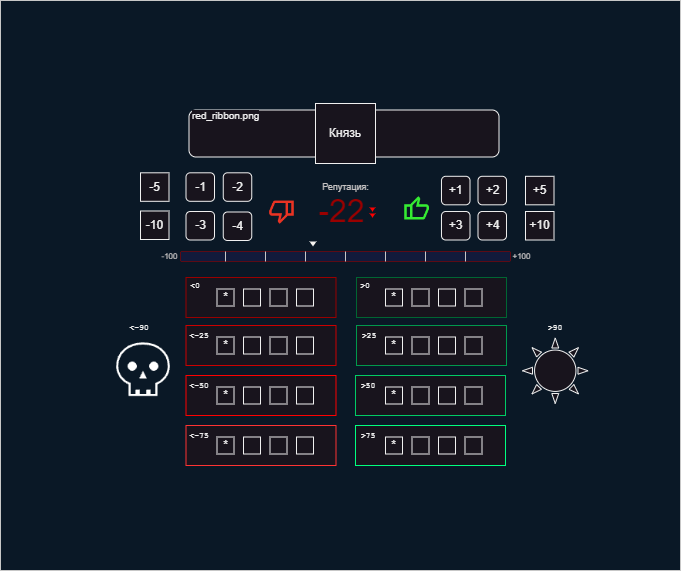

The diagram above was exported from draw.io. Its source (the exported page's mxGraphModel, read from the mxfile embedded in the PNG):
<mxGraphModel dx="819" dy="488" grid="1" gridSize="10" guides="1" tooltips="1" connect="1" arrows="1" fold="1" page="1" pageScale="1" pageWidth="827" pageHeight="1169" math="0" shadow="0">
  <root>
    <mxCell id="0" />
    <mxCell id="1" parent="0" />
    <mxCell id="G84h18SQ4c2gZk5bICY7-43" value="" style="rounded=0;whiteSpace=wrap;html=1;fillColor=#0A1826;fontColor=#ffffff;strokeColor=#c7c7c7;gradientColor=none;movable=1;resizable=1;rotatable=1;deletable=1;editable=1;locked=0;connectable=1;" parent="1" vertex="1">
      <mxGeometry x="55" y="119" width="680" height="570" as="geometry" />
    </mxCell>
    <mxCell id="G84h18SQ4c2gZk5bICY7-58" value="" style="rounded=1;whiteSpace=wrap;html=1;" parent="1" vertex="1">
      <mxGeometry x="243.5" y="228.5" width="310" height="47" as="geometry" />
    </mxCell>
    <mxCell id="G84h18SQ4c2gZk5bICY7-1" value="Князь" style="whiteSpace=wrap;html=1;aspect=fixed;" parent="1" vertex="1">
      <mxGeometry x="370" y="222" width="60" height="60" as="geometry" />
    </mxCell>
    <mxCell id="G84h18SQ4c2gZk5bICY7-4" value="" style="rounded=1;whiteSpace=wrap;html=1;glass=0;fillColor=#121A3B;fontColor=#ffffff;strokeColor=#990000;strokeWidth=0.5;" parent="1" vertex="1">
      <mxGeometry x="235" y="370" width="330" height="10" as="geometry" />
    </mxCell>
    <mxCell id="G84h18SQ4c2gZk5bICY7-5" value="" style="endArrow=none;html=1;rounded=0;strokeColor=#c7c7c7;" parent="1" edge="1">
      <mxGeometry width="50" height="50" relative="1" as="geometry">
        <mxPoint x="400" y="370" as="sourcePoint" />
        <mxPoint x="400" y="380" as="targetPoint" />
      </mxGeometry>
    </mxCell>
    <mxCell id="G84h18SQ4c2gZk5bICY7-6" value="&lt;pre style=&quot;line-height: 120%;&quot;&gt;&lt;br&gt;&lt;/pre&gt;" style="rounded=0;whiteSpace=wrap;html=1;align=left;fillColor=default;strokeColor=#990000;" parent="1" vertex="1">
      <mxGeometry x="240.5" y="396" width="150" height="40" as="geometry" />
    </mxCell>
    <mxCell id="G84h18SQ4c2gZk5bICY7-9" value="" style="rounded=0;whiteSpace=wrap;html=1;strokeColor=#CC0000;" parent="1" vertex="1">
      <mxGeometry x="240.5" y="444" width="150" height="40" as="geometry" />
    </mxCell>
    <mxCell id="G84h18SQ4c2gZk5bICY7-10" value="" style="rounded=0;whiteSpace=wrap;html=1;strokeColor=#FF0000;" parent="1" vertex="1">
      <mxGeometry x="240.5" y="494" width="150" height="40" as="geometry" />
    </mxCell>
    <mxCell id="G84h18SQ4c2gZk5bICY7-16" value="" style="rounded=0;whiteSpace=wrap;html=1;strokeColor=#FF3333;" parent="1" vertex="1">
      <mxGeometry x="240.5" y="544" width="150" height="40" as="geometry" />
    </mxCell>
    <mxCell id="G84h18SQ4c2gZk5bICY7-18" value="&lt;pre style=&quot;text-align: left; line-height: 14.4px;&quot;&gt;&lt;font style=&quot;font-size: 8px;&quot;&gt;&amp;lt;0&lt;/font&gt;&lt;/pre&gt;" style="text;html=1;strokeColor=none;fillColor=none;align=center;verticalAlign=middle;whiteSpace=wrap;rounded=0;" parent="1" vertex="1">
      <mxGeometry x="239.5" y="394" width="20" height="20" as="geometry" />
    </mxCell>
    <mxCell id="G84h18SQ4c2gZk5bICY7-19" value="&lt;pre style=&quot;text-align: left; line-height: 14.4px;&quot;&gt;&lt;font style=&quot;font-size: 8px;&quot;&gt;&amp;lt;-25&lt;/font&gt;&lt;/pre&gt;" style="text;html=1;strokeColor=none;fillColor=none;align=center;verticalAlign=middle;whiteSpace=wrap;rounded=0;" parent="1" vertex="1">
      <mxGeometry x="243.5" y="444" width="20" height="20" as="geometry" />
    </mxCell>
    <mxCell id="G84h18SQ4c2gZk5bICY7-22" value="&lt;pre style=&quot;text-align: left; line-height: 14.4px;&quot;&gt;&lt;font style=&quot;font-size: 8px;&quot;&gt;&amp;lt;-50&lt;/font&gt;&lt;/pre&gt;" style="text;html=1;strokeColor=none;fillColor=none;align=center;verticalAlign=middle;whiteSpace=wrap;rounded=0;" parent="1" vertex="1">
      <mxGeometry x="243.5" y="494" width="20" height="20" as="geometry" />
    </mxCell>
    <mxCell id="G84h18SQ4c2gZk5bICY7-23" value="&lt;pre style=&quot;text-align: left; line-height: 14.4px;&quot;&gt;&lt;font style=&quot;font-size: 8px;&quot;&gt;&amp;lt;-75&lt;/font&gt;&lt;/pre&gt;" style="text;html=1;strokeColor=none;fillColor=none;align=center;verticalAlign=middle;whiteSpace=wrap;rounded=0;" parent="1" vertex="1">
      <mxGeometry x="243.5" y="544" width="20" height="20" as="geometry" />
    </mxCell>
    <mxCell id="G84h18SQ4c2gZk5bICY7-25" value="&lt;pre style=&quot;line-height: 120%;&quot;&gt;&lt;br&gt;&lt;/pre&gt;" style="rounded=0;whiteSpace=wrap;html=1;align=left;strokeColor=#006633;" parent="1" vertex="1">
      <mxGeometry x="411" y="396" width="150" height="40" as="geometry" />
    </mxCell>
    <mxCell id="G84h18SQ4c2gZk5bICY7-26" value="" style="rounded=0;whiteSpace=wrap;html=1;strokeColor=#00994D;" parent="1" vertex="1">
      <mxGeometry x="411" y="444" width="150" height="40" as="geometry" />
    </mxCell>
    <mxCell id="G84h18SQ4c2gZk5bICY7-27" value="" style="rounded=0;whiteSpace=wrap;html=1;strokeColor=#00CC66;" parent="1" vertex="1">
      <mxGeometry x="410" y="494" width="150" height="40" as="geometry" />
    </mxCell>
    <mxCell id="G84h18SQ4c2gZk5bICY7-28" value="" style="rounded=0;whiteSpace=wrap;html=1;strokeColor=#00FF80;" parent="1" vertex="1">
      <mxGeometry x="410" y="544" width="150" height="40" as="geometry" />
    </mxCell>
    <mxCell id="G84h18SQ4c2gZk5bICY7-29" value="&lt;pre style=&quot;text-align: left; line-height: 14.4px;&quot;&gt;&lt;font style=&quot;font-size: 8px;&quot;&gt;&amp;gt;0&lt;/font&gt;&lt;/pre&gt;" style="text;html=1;strokeColor=none;fillColor=none;align=center;verticalAlign=middle;whiteSpace=wrap;rounded=0;" parent="1" vertex="1">
      <mxGeometry x="410" y="394" width="20" height="20" as="geometry" />
    </mxCell>
    <mxCell id="G84h18SQ4c2gZk5bICY7-30" value="&lt;pre style=&quot;text-align: left; line-height: 14.4px;&quot;&gt;&lt;font style=&quot;font-size: 8px;&quot;&gt;&amp;gt;25&lt;/font&gt;&lt;/pre&gt;" style="text;html=1;strokeColor=none;fillColor=none;align=center;verticalAlign=middle;whiteSpace=wrap;rounded=0;" parent="1" vertex="1">
      <mxGeometry x="414" y="444" width="20" height="20" as="geometry" />
    </mxCell>
    <mxCell id="G84h18SQ4c2gZk5bICY7-31" value="&lt;pre style=&quot;text-align: left; line-height: 14.4px;&quot;&gt;&lt;font style=&quot;font-size: 8px;&quot;&gt;&amp;gt;50&lt;/font&gt;&lt;/pre&gt;" style="text;html=1;strokeColor=none;fillColor=none;align=center;verticalAlign=middle;whiteSpace=wrap;rounded=0;" parent="1" vertex="1">
      <mxGeometry x="413" y="494" width="20" height="20" as="geometry" />
    </mxCell>
    <mxCell id="G84h18SQ4c2gZk5bICY7-32" value="&lt;pre style=&quot;text-align: left; line-height: 14.4px;&quot;&gt;&lt;font style=&quot;font-size: 8px;&quot;&gt;&amp;gt;75&lt;/font&gt;&lt;/pre&gt;" style="text;html=1;strokeColor=none;fillColor=none;align=center;verticalAlign=middle;whiteSpace=wrap;rounded=0;" parent="1" vertex="1">
      <mxGeometry x="413" y="544" width="20" height="20" as="geometry" />
    </mxCell>
    <mxCell id="G84h18SQ4c2gZk5bICY7-33" value="" style="endArrow=none;html=1;rounded=0;strokeColor=#C7C7C7;" parent="1" edge="1">
      <mxGeometry width="50" height="50" relative="1" as="geometry">
        <mxPoint x="360" y="370" as="sourcePoint" />
        <mxPoint x="360" y="380" as="targetPoint" />
      </mxGeometry>
    </mxCell>
    <mxCell id="G84h18SQ4c2gZk5bICY7-34" value="" style="endArrow=none;html=1;rounded=0;strokeColor=#c7c7c7;" parent="1" edge="1">
      <mxGeometry width="50" height="50" relative="1" as="geometry">
        <mxPoint x="320" y="370" as="sourcePoint" />
        <mxPoint x="320" y="380" as="targetPoint" />
      </mxGeometry>
    </mxCell>
    <mxCell id="G84h18SQ4c2gZk5bICY7-35" value="" style="endArrow=none;html=1;rounded=0;strokeColor=#c7c7c7;" parent="1" edge="1">
      <mxGeometry width="50" height="50" relative="1" as="geometry">
        <mxPoint x="280" y="370" as="sourcePoint" />
        <mxPoint x="280" y="380" as="targetPoint" />
      </mxGeometry>
    </mxCell>
    <mxCell id="G84h18SQ4c2gZk5bICY7-36" value="" style="endArrow=none;html=1;rounded=0;strokeColor=#c7c7c7;" parent="1" edge="1">
      <mxGeometry width="50" height="50" relative="1" as="geometry">
        <mxPoint x="440" y="370" as="sourcePoint" />
        <mxPoint x="440" y="380" as="targetPoint" />
      </mxGeometry>
    </mxCell>
    <mxCell id="G84h18SQ4c2gZk5bICY7-37" value="" style="endArrow=none;html=1;rounded=0;strokeColor=#c7c7c7;" parent="1" edge="1">
      <mxGeometry width="50" height="50" relative="1" as="geometry">
        <mxPoint x="480" y="370" as="sourcePoint" />
        <mxPoint x="480" y="380" as="targetPoint" />
      </mxGeometry>
    </mxCell>
    <mxCell id="G84h18SQ4c2gZk5bICY7-38" value="" style="endArrow=none;html=1;rounded=0;strokeColor=#c7c7c7;" parent="1" edge="1">
      <mxGeometry width="50" height="50" relative="1" as="geometry">
        <mxPoint x="520" y="370" as="sourcePoint" />
        <mxPoint x="520" y="380" as="targetPoint" />
      </mxGeometry>
    </mxCell>
    <mxCell id="G84h18SQ4c2gZk5bICY7-41" value="-22" style="text;html=1;align=center;verticalAlign=middle;resizable=0;points=[];autosize=1;strokeColor=none;fillColor=none;labelBackgroundColor=none;fontColor=#990000;fontSize=32;fontFamily=Helvetica;" parent="1" vertex="1">
      <mxGeometry x="361" y="305" width="70" height="50" as="geometry" />
    </mxCell>
    <mxCell id="G84h18SQ4c2gZk5bICY7-42" value="&lt;font style=&quot;font-size: 9px;&quot;&gt;Репутация:&lt;/font&gt;" style="text;html=1;align=center;verticalAlign=middle;resizable=0;points=[];autosize=1;strokeColor=none;fillColor=none;fontColor=#c6c3c3;fontSize=9;" parent="1" vertex="1">
      <mxGeometry x="365" y="296.06" width="70" height="20" as="geometry" />
    </mxCell>
    <mxCell id="G84h18SQ4c2gZk5bICY7-55" value="" style="triangle;whiteSpace=wrap;html=1;rotation=90;fillColor=#ff0000;strokeColor=none;" parent="1" vertex="1">
      <mxGeometry x="425" y="325" width="4" height="6" as="geometry" />
    </mxCell>
    <mxCell id="G84h18SQ4c2gZk5bICY7-56" value="" style="triangle;whiteSpace=wrap;html=1;rotation=90;fillColor=#ff0000;strokeColor=none;" parent="1" vertex="1">
      <mxGeometry x="425" y="331" width="4" height="6" as="geometry" />
    </mxCell>
    <mxCell id="G84h18SQ4c2gZk5bICY7-39" value="" style="triangle;whiteSpace=wrap;html=1;rotation=90;fillColor=#F5F3F0;strokeColor=none;" parent="1" vertex="1">
      <mxGeometry x="365" y="359" width="5" height="7" as="geometry" />
    </mxCell>
    <mxCell id="G84h18SQ4c2gZk5bICY7-59" value="&lt;span style=&quot;font-family: Helvetica; font-size: 10px; font-style: normal; font-variant-ligatures: normal; font-variant-caps: normal; font-weight: 400; letter-spacing: normal; orphans: 2; text-align: center; text-indent: 0px; text-transform: none; widows: 2; word-spacing: 0px; -webkit-text-stroke-width: 0px; text-decoration-thickness: initial; text-decoration-style: initial; text-decoration-color: initial; float: none; display: inline !important;&quot;&gt;red_ribbon.png&lt;/span&gt;" style="text;whiteSpace=wrap;html=1;fontSize=10;fontColor=default;labelBackgroundColor=default;" parent="1" vertex="1">
      <mxGeometry x="245" y="222" width="82.5" height="30" as="geometry" />
    </mxCell>
    <mxCell id="hr1sKTNm_F78VhfKUP0--2" value="*" style="whiteSpace=wrap;html=1;aspect=fixed;" vertex="1" parent="1">
      <mxGeometry x="271.5" y="407.5" width="17" height="17" as="geometry" />
    </mxCell>
    <mxCell id="hr1sKTNm_F78VhfKUP0--3" value="" style="whiteSpace=wrap;html=1;aspect=fixed;" vertex="1" parent="1">
      <mxGeometry x="298" y="407.5" width="17" height="17" as="geometry" />
    </mxCell>
    <mxCell id="hr1sKTNm_F78VhfKUP0--6" value="" style="whiteSpace=wrap;html=1;aspect=fixed;" vertex="1" parent="1">
      <mxGeometry x="324.5" y="407.5" width="17" height="17" as="geometry" />
    </mxCell>
    <mxCell id="hr1sKTNm_F78VhfKUP0--8" value="" style="whiteSpace=wrap;html=1;aspect=fixed;" vertex="1" parent="1">
      <mxGeometry x="351" y="407.5" width="17" height="17" as="geometry" />
    </mxCell>
    <mxCell id="hr1sKTNm_F78VhfKUP0--9" value="*" style="whiteSpace=wrap;html=1;aspect=fixed;" vertex="1" parent="1">
      <mxGeometry x="271.5" y="455.5" width="17" height="17" as="geometry" />
    </mxCell>
    <mxCell id="hr1sKTNm_F78VhfKUP0--10" value="" style="whiteSpace=wrap;html=1;aspect=fixed;" vertex="1" parent="1">
      <mxGeometry x="298" y="455.5" width="17" height="17" as="geometry" />
    </mxCell>
    <mxCell id="hr1sKTNm_F78VhfKUP0--11" value="" style="whiteSpace=wrap;html=1;aspect=fixed;" vertex="1" parent="1">
      <mxGeometry x="324.5" y="455.5" width="17" height="17" as="geometry" />
    </mxCell>
    <mxCell id="hr1sKTNm_F78VhfKUP0--12" value="" style="whiteSpace=wrap;html=1;aspect=fixed;" vertex="1" parent="1">
      <mxGeometry x="351" y="455.5" width="17" height="17" as="geometry" />
    </mxCell>
    <mxCell id="hr1sKTNm_F78VhfKUP0--13" value="*" style="whiteSpace=wrap;html=1;aspect=fixed;" vertex="1" parent="1">
      <mxGeometry x="271.5" y="505.5" width="17" height="17" as="geometry" />
    </mxCell>
    <mxCell id="hr1sKTNm_F78VhfKUP0--14" value="" style="whiteSpace=wrap;html=1;aspect=fixed;" vertex="1" parent="1">
      <mxGeometry x="298" y="505.5" width="17" height="17" as="geometry" />
    </mxCell>
    <mxCell id="hr1sKTNm_F78VhfKUP0--15" value="" style="whiteSpace=wrap;html=1;aspect=fixed;" vertex="1" parent="1">
      <mxGeometry x="324.5" y="505.5" width="17" height="17" as="geometry" />
    </mxCell>
    <mxCell id="hr1sKTNm_F78VhfKUP0--16" value="" style="whiteSpace=wrap;html=1;aspect=fixed;" vertex="1" parent="1">
      <mxGeometry x="351" y="505.5" width="17" height="17" as="geometry" />
    </mxCell>
    <mxCell id="hr1sKTNm_F78VhfKUP0--21" value="*" style="whiteSpace=wrap;html=1;aspect=fixed;" vertex="1" parent="1">
      <mxGeometry x="271.5" y="555.5" width="17" height="17" as="geometry" />
    </mxCell>
    <mxCell id="hr1sKTNm_F78VhfKUP0--22" value="" style="whiteSpace=wrap;html=1;aspect=fixed;" vertex="1" parent="1">
      <mxGeometry x="298" y="555.5" width="17" height="17" as="geometry" />
    </mxCell>
    <mxCell id="hr1sKTNm_F78VhfKUP0--23" value="" style="whiteSpace=wrap;html=1;aspect=fixed;" vertex="1" parent="1">
      <mxGeometry x="324.5" y="555.5" width="17" height="17" as="geometry" />
    </mxCell>
    <mxCell id="hr1sKTNm_F78VhfKUP0--24" value="" style="whiteSpace=wrap;html=1;aspect=fixed;" vertex="1" parent="1">
      <mxGeometry x="351" y="555.5" width="17" height="17" as="geometry" />
    </mxCell>
    <mxCell id="hr1sKTNm_F78VhfKUP0--25" value="*" style="whiteSpace=wrap;html=1;aspect=fixed;" vertex="1" parent="1">
      <mxGeometry x="440" y="407.5" width="17" height="17" as="geometry" />
    </mxCell>
    <mxCell id="hr1sKTNm_F78VhfKUP0--26" value="" style="whiteSpace=wrap;html=1;aspect=fixed;" vertex="1" parent="1">
      <mxGeometry x="466.5" y="407.5" width="17" height="17" as="geometry" />
    </mxCell>
    <mxCell id="hr1sKTNm_F78VhfKUP0--27" value="" style="whiteSpace=wrap;html=1;aspect=fixed;" vertex="1" parent="1">
      <mxGeometry x="493" y="407.5" width="17" height="17" as="geometry" />
    </mxCell>
    <mxCell id="hr1sKTNm_F78VhfKUP0--28" value="" style="whiteSpace=wrap;html=1;aspect=fixed;" vertex="1" parent="1">
      <mxGeometry x="519.5" y="407.5" width="17" height="17" as="geometry" />
    </mxCell>
    <mxCell id="hr1sKTNm_F78VhfKUP0--29" value="*" style="whiteSpace=wrap;html=1;aspect=fixed;" vertex="1" parent="1">
      <mxGeometry x="440" y="455.5" width="17" height="17" as="geometry" />
    </mxCell>
    <mxCell id="hr1sKTNm_F78VhfKUP0--30" value="" style="whiteSpace=wrap;html=1;aspect=fixed;" vertex="1" parent="1">
      <mxGeometry x="466.5" y="455.5" width="17" height="17" as="geometry" />
    </mxCell>
    <mxCell id="hr1sKTNm_F78VhfKUP0--31" value="" style="whiteSpace=wrap;html=1;aspect=fixed;" vertex="1" parent="1">
      <mxGeometry x="493" y="455.5" width="17" height="17" as="geometry" />
    </mxCell>
    <mxCell id="hr1sKTNm_F78VhfKUP0--32" value="" style="whiteSpace=wrap;html=1;aspect=fixed;" vertex="1" parent="1">
      <mxGeometry x="519.5" y="455.5" width="17" height="17" as="geometry" />
    </mxCell>
    <mxCell id="hr1sKTNm_F78VhfKUP0--33" value="*" style="whiteSpace=wrap;html=1;aspect=fixed;" vertex="1" parent="1">
      <mxGeometry x="440" y="505.5" width="17" height="17" as="geometry" />
    </mxCell>
    <mxCell id="hr1sKTNm_F78VhfKUP0--34" value="" style="whiteSpace=wrap;html=1;aspect=fixed;" vertex="1" parent="1">
      <mxGeometry x="466.5" y="505.5" width="17" height="17" as="geometry" />
    </mxCell>
    <mxCell id="hr1sKTNm_F78VhfKUP0--35" value="" style="whiteSpace=wrap;html=1;aspect=fixed;" vertex="1" parent="1">
      <mxGeometry x="493" y="505.5" width="17" height="17" as="geometry" />
    </mxCell>
    <mxCell id="hr1sKTNm_F78VhfKUP0--36" value="" style="whiteSpace=wrap;html=1;aspect=fixed;" vertex="1" parent="1">
      <mxGeometry x="519.5" y="505.5" width="17" height="17" as="geometry" />
    </mxCell>
    <mxCell id="hr1sKTNm_F78VhfKUP0--37" value="*" style="whiteSpace=wrap;html=1;aspect=fixed;" vertex="1" parent="1">
      <mxGeometry x="440" y="555.5" width="17" height="17" as="geometry" />
    </mxCell>
    <mxCell id="hr1sKTNm_F78VhfKUP0--38" value="" style="whiteSpace=wrap;html=1;aspect=fixed;" vertex="1" parent="1">
      <mxGeometry x="466.5" y="555.5" width="17" height="17" as="geometry" />
    </mxCell>
    <mxCell id="hr1sKTNm_F78VhfKUP0--39" value="" style="whiteSpace=wrap;html=1;aspect=fixed;" vertex="1" parent="1">
      <mxGeometry x="493" y="555.5" width="17" height="17" as="geometry" />
    </mxCell>
    <mxCell id="hr1sKTNm_F78VhfKUP0--40" value="" style="whiteSpace=wrap;html=1;aspect=fixed;" vertex="1" parent="1">
      <mxGeometry x="519.5" y="555.5" width="17" height="17" as="geometry" />
    </mxCell>
    <mxCell id="hr1sKTNm_F78VhfKUP0--46" value="&lt;font style=&quot;font-size: 8px;&quot;&gt;-100&lt;/font&gt;" style="text;html=1;align=center;verticalAlign=middle;resizable=1;points=[];autosize=1;strokeColor=none;fillColor=none;labelBackgroundColor=none;fontColor=#C6C3C3;fontSize=8;fontFamily=Helvetica;rounded=0;movable=1;rotatable=1;deletable=1;editable=1;locked=0;connectable=1;" vertex="1" parent="1">
      <mxGeometry x="203.5" y="365" width="40" height="20" as="geometry" />
    </mxCell>
    <mxCell id="hr1sKTNm_F78VhfKUP0--47" value="&lt;font style=&quot;font-size: 8px;&quot;&gt;+100&lt;/font&gt;" style="text;html=1;align=center;verticalAlign=middle;resizable=1;points=[];autosize=1;strokeColor=none;fillColor=none;labelBackgroundColor=none;fontColor=#C6C3C3;fontSize=8;fontFamily=Helvetica;rounded=0;movable=1;rotatable=1;deletable=1;editable=1;locked=0;connectable=1;" vertex="1" parent="1">
      <mxGeometry x="556" y="365" width="40" height="20" as="geometry" />
    </mxCell>
    <mxCell id="hr1sKTNm_F78VhfKUP0--66" value="" style="shape=image;verticalLabelPosition=bottom;labelBackgroundColor=default;verticalAlign=top;aspect=fixed;imageAspect=0;image=data:image/png,(base64 omitted: 1592 chars);" vertex="1" parent="1">
      <mxGeometry x="323.12" y="316.06" width="27.88" height="27.88" as="geometry" />
    </mxCell>
    <mxCell id="hr1sKTNm_F78VhfKUP0--69" value="" style="shape=image;verticalLabelPosition=bottom;labelBackgroundColor=default;verticalAlign=top;aspect=fixed;imageAspect=0;image=data:image/png,(base64 omitted: 1596 chars);" vertex="1" parent="1">
      <mxGeometry x="457" y="314" width="28" height="28" as="geometry" />
    </mxCell>
    <mxCell id="hr1sKTNm_F78VhfKUP0--85" value="-1" style="whiteSpace=wrap;html=1;aspect=fixed;rounded=1;" vertex="1" parent="1">
      <mxGeometry x="240.5" y="291.31" width="28.5" height="28.5" as="geometry" />
    </mxCell>
    <mxCell id="hr1sKTNm_F78VhfKUP0--86" value="-2" style="whiteSpace=wrap;html=1;aspect=fixed;rounded=1;" vertex="1" parent="1">
      <mxGeometry x="277.75" y="291.31" width="28.5" height="28.5" as="geometry" />
    </mxCell>
    <mxCell id="hr1sKTNm_F78VhfKUP0--87" value="-3" style="whiteSpace=wrap;html=1;aspect=fixed;rounded=1;" vertex="1" parent="1">
      <mxGeometry x="240.5" y="330" width="28.5" height="28.5" as="geometry" />
    </mxCell>
    <mxCell id="hr1sKTNm_F78VhfKUP0--89" value="+3" style="whiteSpace=wrap;html=1;aspect=fixed;rounded=1;" vertex="1" parent="1">
      <mxGeometry x="496" y="330" width="28.5" height="28.5" as="geometry" />
    </mxCell>
    <mxCell id="hr1sKTNm_F78VhfKUP0--90" value="+2" style="whiteSpace=wrap;html=1;aspect=fixed;rounded=1;" vertex="1" parent="1">
      <mxGeometry x="532.5" y="294.81" width="28.5" height="28.5" as="geometry" />
    </mxCell>
    <mxCell id="hr1sKTNm_F78VhfKUP0--91" value="+1" style="whiteSpace=wrap;html=1;aspect=fixed;rounded=1;" vertex="1" parent="1">
      <mxGeometry x="496" y="294.81" width="28.5" height="28.5" as="geometry" />
    </mxCell>
    <mxCell id="hr1sKTNm_F78VhfKUP0--94" value="-4" style="whiteSpace=wrap;html=1;aspect=fixed;rounded=1;" vertex="1" parent="1">
      <mxGeometry x="277.75" y="330.5" width="28.5" height="28.5" as="geometry" />
    </mxCell>
    <mxCell id="hr1sKTNm_F78VhfKUP0--95" value="+4" style="whiteSpace=wrap;html=1;aspect=fixed;rounded=1;" vertex="1" parent="1">
      <mxGeometry x="532.5" y="330" width="28.5" height="28.5" as="geometry" />
    </mxCell>
    <mxCell id="hr1sKTNm_F78VhfKUP0--96" value="+5" style="whiteSpace=wrap;html=1;aspect=fixed;rounded=0;" vertex="1" parent="1">
      <mxGeometry x="580" y="294.81" width="28.5" height="28.5" as="geometry" />
    </mxCell>
    <mxCell id="hr1sKTNm_F78VhfKUP0--97" value="+10" style="whiteSpace=wrap;html=1;aspect=fixed;rounded=0;" vertex="1" parent="1">
      <mxGeometry x="580" y="330" width="28.5" height="28.5" as="geometry" />
    </mxCell>
    <mxCell id="hr1sKTNm_F78VhfKUP0--98" value="-5" style="whiteSpace=wrap;html=1;aspect=fixed;rounded=0;" vertex="1" parent="1">
      <mxGeometry x="195" y="291.31" width="28.5" height="28.5" as="geometry" />
    </mxCell>
    <mxCell id="hr1sKTNm_F78VhfKUP0--99" value="-10" style="whiteSpace=wrap;html=1;aspect=fixed;rounded=0;" vertex="1" parent="1">
      <mxGeometry x="195" y="329.5" width="28.5" height="28.5" as="geometry" />
    </mxCell>
    <mxCell id="hr1sKTNm_F78VhfKUP0--101" value="" style="verticalLabelPosition=bottom;verticalAlign=top;html=1;shape=mxgraph.basic.sun" vertex="1" parent="1">
      <mxGeometry x="577" y="456.5" width="65.5" height="65.5" as="geometry" />
    </mxCell>
    <mxCell id="hr1sKTNm_F78VhfKUP0--109" value="" style="shape=image;verticalLabelPosition=bottom;labelBackgroundColor=default;verticalAlign=top;aspect=fixed;imageAspect=0;image=data:image/png,(base64 omitted: 2396 chars);" vertex="1" parent="1">
      <mxGeometry x="161" y="451.25" width="74" height="74" as="geometry" />
    </mxCell>
    <mxCell id="hr1sKTNm_F78VhfKUP0--110" value="&lt;pre style=&quot;text-align: left; line-height: 14.4px;&quot;&gt;&lt;font style=&quot;font-size: 8px;&quot;&gt;&amp;lt;-90&lt;/font&gt;&lt;/pre&gt;" style="text;html=1;strokeColor=none;fillColor=none;align=center;verticalAlign=middle;whiteSpace=wrap;rounded=0;" vertex="1" parent="1">
      <mxGeometry x="183.5" y="436" width="20" height="20" as="geometry" />
    </mxCell>
    <mxCell id="hr1sKTNm_F78VhfKUP0--111" value="&lt;pre style=&quot;text-align: left; line-height: 14.4px;&quot;&gt;&lt;font style=&quot;font-size: 8px;&quot;&gt;&amp;gt;90&lt;/font&gt;&lt;/pre&gt;" style="text;html=1;strokeColor=none;fillColor=none;align=center;verticalAlign=middle;whiteSpace=wrap;rounded=0;" vertex="1" parent="1">
      <mxGeometry x="599.75" y="435.5" width="20" height="20" as="geometry" />
    </mxCell>
  </root>
</mxGraphModel>